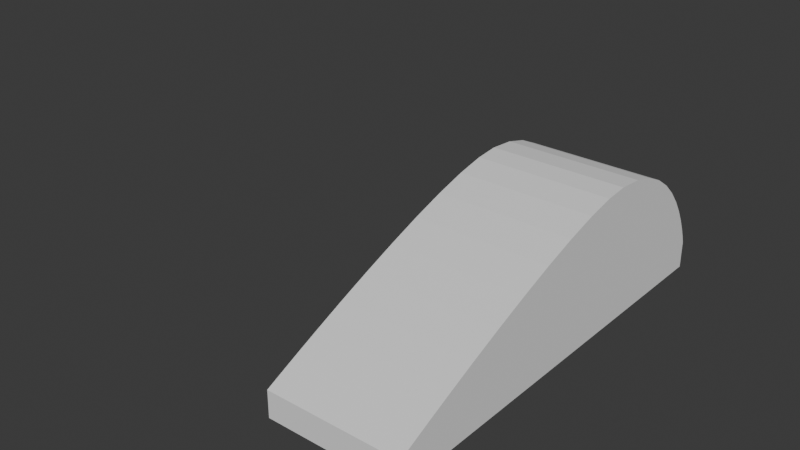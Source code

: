 # Source: model_curve.blend  (saved by Blender 4.1.24; exported with 4.5.12 LTS)
import bpy
from mathutils import Matrix  # noqa: F401  (used for matrix-valued properties, if any)

bpy.ops.wm.read_factory_settings(use_empty=True)
scene = bpy.context.scene
scene.name = 'Scene'

# ---- collections
col_collection = bpy.data.collections.new('Collection'); scene.collection.children.link(col_collection)

# ---- world
world_world = bpy.data.worlds.new('World'); scene.world = world_world
world_world.use_nodes = True; world_world.node_tree.nodes.clear()
_N = world_world.node_tree.nodes; _L = world_world.node_tree.links
n0 = _N.new('ShaderNodeOutputWorld'); n0.name = 'World Output'; n0.location = (300, 300)
n1 = _N.new('ShaderNodeBackground'); n1.name = 'Background'; n1.location = (10, 300)
n1.inputs[0].default_value = (0.05088, 0.05088, 0.05088, 1.0)
_L.new(n1.outputs[0], n0.inputs[0])
n0.is_active_output = True
world_world.color = (0.05088, 0.05088, 0.05088)
world_world.use_sun_shadow = False
world_world.sun_shadow_jitter_overblur = 0.0

# ---- meshes
me_mesh = bpy.data.meshes.new('Mesh')
me_mesh.from_pydata([(5.0, -16.0, 1.0), (5.0, -15.84, 1.079), (5.0, -15.39, 1.296), (5.0, -14.7, 1.625), (5.0, -13.81, 2.037), (5.0, -12.77, 2.505), (5.0, -11.62, 3.0), (5.0, -10.41, 3.495), (5.0, -9.185, 3.963), (5.0, -7.984, 4.375), (5.0, -6.856, 4.704), (5.0, -5.847, 4.921), (5.0, -5.0, 5.0), (5.0, -4.061, 4.921), (5.0, -3.241, 4.704), (5.0, -2.531, 4.375), (5.0, -1.926, 3.963), (5.0, -1.418, 3.495), (5.0, -1.0, 3.0), (5.0, -0.6655, 2.505), (5.0, -0.4074, 2.037), (5.0, -0.2188, 1.625), (5.0, -0.09259, 1.296), (5.0, -0.02199, 1.079), (5.0, -3.968e-09, 1.0), (5.0, -0.3148, 1.0), (5.0, -1.185, 1.0), (5.0, -2.5, 1.0), (5.0, -4.148, 1.0), (5.0, -6.019, 1.0), (5.0, -8.0, 1.0), (5.0, -9.981, 1.0), (5.0, -11.85, 1.0), (5.0, -13.5, 1.0), (5.0, -14.81, 1.0), (5.0, -15.69, 1.0), (0.0, -16.0, 1.0), (0.0, -15.84, 1.079), (-5.684e-14, -15.39, 1.296), (0.0, -14.7, 1.625), (0.0, -13.81, 2.037), (0.0, -12.77, 2.505), (0.0, -11.62, 3.0), (5.684e-14, -10.41, 3.495), (5.684e-14, -9.185, 3.963), (5.684e-14, -7.984, 4.375), (1.137e-13, -6.856, 4.704), (5.684e-14, -5.847, 4.921), (0.0, -5.0, 5.0), (0.0, -4.061, 4.921), (2.842e-14, -3.241, 4.704), (0.0, -2.531, 4.375), (2.842e-14, -1.926, 3.963), (0.0, -1.418, 3.495), (-1.421e-14, -1.0, 3.0), (-1.421e-14, -0.6655, 2.505), (-2.132e-14, -0.4074, 2.037), (-3.553e-14, -0.2188, 1.625), (-5.684e-14, -0.09259, 1.296), (-7.461e-14, -0.02199, 1.079), (3.553e-15, -4.371e-08, 1.0), (3.553e-15, -0.3148, 1.0), (1.421e-14, -1.185, 1.0), (1.421e-14, -2.5, 1.0), (2.842e-14, -4.148, 1.0), (2.842e-14, -6.019, 1.0), (2.842e-14, -8.0, 1.0), (1.137e-13, -9.981, 1.0), (5.684e-14, -11.85, 1.0), (1.137e-13, -13.5, 1.0), (1.137e-13, -14.81, 1.0), (1.705e-13, -15.69, 1.0), (5.0, -1.986e-08, 3.968e-09), (5.0, -0.3148, -9.793e-09), (5.0, -1.185, 1.177e-08), (5.0, -2.5, 1.39e-08), (5.0, -4.148, 1.461e-09), (5.0, -6.019, -2.069e-08), (5.0, -8.0, 1.191e-08), (5.0, -9.981, -1.51e-08), (5.0, -11.85, 2.235e-08), (5.0, -13.5, 9.911e-09), (5.0, -14.81, 1.204e-08), (5.0, -15.69, -2.6e-08), (5.0, -16.0, 1.984e-08), (3.389e-14, -1.911e-15, 4.371e-08), (3.997e-14, -0.3148, 2.995e-08), (4.263e-14, -1.185, -8.095e-09), (3.553e-14, -2.5, -5.962e-09), (7.105e-14, -4.148, -1.84e-08), (5.684e-14, -6.019, 1.905e-08), (8.527e-14, -8.0, -7.957e-09), (1.137e-13, -9.981, 2.464e-08), (1.137e-13, -11.85, 2.487e-09), (1.137e-13, -13.5, -9.951e-09), (1.137e-13, -14.81, -7.818e-09), (2.274e-13, -15.69, 1.374e-08), (0.0, -16.0, -1.975e-11)], [], [(0, 35, 34, 33, 32, 31, 30, 29, 28, 27, 26, 25, 24, 23, 22, 21, 20, 19, 18, 17, 16, 15, 14, 13, 12, 11, 10, 9, 8, 7, 6, 5, 4, 3, 2, 1), (36, 37, 38, 39, 40, 41, 42, 43, 44, 45, 46, 47, 48, 49, 50, 51, 52, 53, 54, 55, 56, 57, 58, 59, 60, 61, 62, 63, 64, 65, 66, 67, 68, 69, 70, 71), (0, 1, 37, 36), (1, 2, 38, 37), (2, 3, 39, 38), (3, 4, 40, 39), (4, 5, 41, 40), (5, 6, 42, 41), (6, 7, 43, 42), (7, 8, 44, 43), (8, 9, 45, 44), (9, 10, 46, 45), (10, 11, 47, 46), (11, 12, 48, 47), (12, 13, 49, 48), (13, 14, 50, 49), (14, 15, 51, 50), (15, 16, 52, 51), (16, 17, 53, 52), (17, 18, 54, 53), (18, 19, 55, 54), (19, 20, 56, 55), (20, 21, 57, 56), (21, 22, 58, 57), (22, 23, 59, 58), (23, 24, 60, 59), (68, 67, 92, 93), (60, 24, 72, 85), (29, 30, 78, 77), (67, 66, 91, 92), (28, 29, 77, 76), (66, 65, 90, 91), (35, 0, 84, 83), (0, 36, 97, 84), (27, 28, 76, 75), (65, 64, 89, 90), (34, 35, 83, 82), (36, 71, 96, 97), (72, 73, 86, 85), (73, 74, 87, 86), (74, 75, 88, 87), (75, 76, 89, 88), (76, 77, 90, 89), (77, 78, 91, 90), (78, 79, 92, 91), (79, 80, 93, 92), (80, 81, 94, 93), (81, 82, 95, 94), (82, 83, 96, 95), (83, 84, 97, 96), (30, 31, 79, 78), (61, 60, 85, 86), (69, 68, 93, 94), (31, 32, 80, 79), (62, 61, 86, 87), (24, 25, 73, 72), (70, 69, 94, 95), (32, 33, 81, 80), (63, 62, 87, 88), (25, 26, 74, 73), (71, 70, 95, 96), (33, 34, 82, 81), (64, 63, 88, 89), (26, 27, 75, 74)])
me_mesh.update()

# ---- curves / text
cu_b_ziercurve_001 = bpy.data.curves.new('BézierCurve.001', 'CURVE')
cu_b_ziercurve_001.dimensions = '3D'
_sp = cu_b_ziercurve_001.splines.new('BEZIER'); _sp.bezier_points.add(2)
_sp.bezier_points.foreach_set('co', [-15.0, 6.557e-07, -6.557e-07, -4.0, 4.0, -3.497e-07, 1.0, -4.371e-08, 4.371e-08])
_sp.bezier_points.foreach_set('handle_left', [-15.0, 6.557e-07, -6.557e-07, -7.0, 4.0, -4.808e-07, 1.0, -4.371e-08, 4.371e-08])
_sp.bezier_points.foreach_set('handle_right', [-15.0, 6.557e-07, -6.557e-07, -7.153e-07, 4.0, -1.748e-07, 1.0, -4.371e-08, 4.371e-08])
for _p, _l, _r in zip(_sp.bezier_points, ['ALIGNED', 'ALIGNED', 'ALIGNED'], ['ALIGNED', 'ALIGNED', 'ALIGNED']): _p.handle_left_type = _l; _p.handle_right_type = _r
_sp.order_u = 0
_sp.order_v = 0
_sp.use_cyclic_u = True
cu_b_ziercurve_001.use_path = True
cu_b_ziercurve_001.fill_mode = 'FULL'

# ---- objects
ob_b_ziercurve = bpy.data.objects.new('BézierCurve', me_mesh)
ob_b_ziercurve_001 = bpy.data.objects.new('BézierCurve.001', cu_b_ziercurve_001)

# ---- transforms, parenting, visibility, modifiers, constraints
ob_b_ziercurve.location = (1.0, -2.0, 0.0)
ob_b_ziercurve_001.location = (-8.0, -2.0, 0.0)
ob_b_ziercurve_001.rotation_euler = (1.571, -4.371e-08, 1.571)

# ---- collection membership
col_collection.objects.link(ob_b_ziercurve)
col_collection.objects.link(ob_b_ziercurve_001)

# ---- scene / render settings (as saved in the file)
scene.frame_start = 1; scene.frame_end = 250; scene.frame_set(1)
scene.render.engine = 'BLENDER_EEVEE_NEXT'
scene.cycles.sampling_pattern = 'TABULATED_SOBOL'
scene.eevee.ray_tracing_options.trace_max_roughness = 0.0
bpy.context.view_layer.update()

# ---- added for rendering (the .blend has no active camera and no usable light): camera, sun
cam_auto = bpy.data.cameras.new('AutoCamera')
cam_auto.lens = 50.0
cam_auto.sensor_width = 36.0
cam_auto.clip_end = 1000.0
ob_auto_camera = bpy.data.objects.new('AutoCamera', cam_auto)
scene.collection.objects.link(ob_auto_camera)
ob_auto_camera.location = (20.8782, -35.8538, 19.9026)
ob_auto_camera.rotation_euler = (1.09748, -7.21219e-08, 0.694738)
scene.camera = ob_auto_camera
light_auto_sun = bpy.data.lights.new('AutoSun', 'SUN')
light_auto_sun.energy = 3.0
light_auto_sun.angle = 0.0523599
ob_auto_sun = bpy.data.objects.new('AutoSun', light_auto_sun)
scene.collection.objects.link(ob_auto_sun)
ob_auto_sun.rotation_euler = (0.872665, 0.174533, 0.523599)
bpy.context.view_layer.update()

